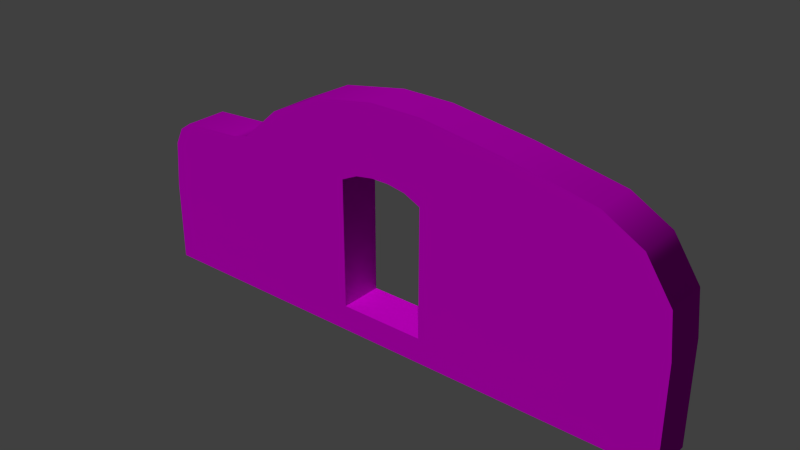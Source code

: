 # Source: decoration_buildings_wall_1.blend  (saved by Blender 2.70.0; exported with 4.5.12 LTS)
import bpy
from mathutils import Matrix  # noqa: F401  (used for matrix-valued properties, if any)

bpy.ops.wm.read_factory_settings(use_empty=True)
scene = bpy.context.scene
scene.name = 'Scene'

# ---- collections
col_collection_1 = bpy.data.collections.new('Collection 1'); scene.collection.children.link(col_collection_1)

# ---- images (referenced by path relative to the original .blend; pixels are not part of the script)
import os
ASSET_DIR = os.environ.get("B2B_ASSET_DIR", "")  # directory of the original .blend (textures are referenced by path, not embedded)
HERE = os.path.dirname(os.path.abspath(__file__))  # packed textures are extracted next to this script under _unpacked/

def load_image(name, relpath, width, height, colorspace="sRGB"):
    """Load a texture the original file referenced (path relative to the .blend, or extracted next to this script)."""
    p = next((c for c in (os.path.join(HERE, relpath), os.path.join(ASSET_DIR, relpath)) if relpath and os.path.exists(c)), "")
    if p:
        img = bpy.data.images.load(p, check_existing=True)
        img.name = name
    else:  # same state as the original file: an image datablock whose file is absent (Cycles renders it pink)
        img = bpy.data.images.new(name, width, height)
        img.source = "FILE"
        img.filepath = "//" + (relpath or name)
    img.colorspace_settings.name = colorspace
    return img
img_decoration_buildings_stone_1_normal_jpg = load_image('decoration_buildings_stone_1_normal.JPG', 'Texturen/decoration_buildings_stone_1_normal.JPG', 1024, 1024, 'sRGB')
img_decoration_buildings_stone_1_diffuse_jpg = load_image('decoration_buildings_stone_1_diffuse.JPG', 'Texturen/decoration_buildings_stone_1_diffuse.JPG', 1024, 1024, 'sRGB')

# ---- materials (node trees are filled in below, after node groups)
mat_decoration_buildings_wall_1_stone_1 = bpy.data.materials.new('decoration_buildings_wall_1_stone_1')
mat_decoration_buildings_wall_1_stone_1.alpha_threshold = 0.0
mat_decoration_buildings_wall_1_stone_1.roughness = 0.5
mat_decoration_buildings_wall_1_stone_1.line_color = (0.0, 0.0, 0.0, 1.0)

# ---- material node trees
mat_decoration_buildings_wall_1_stone_1.use_nodes = True; mat_decoration_buildings_wall_1_stone_1.node_tree.nodes.clear()
_N = mat_decoration_buildings_wall_1_stone_1.node_tree.nodes; _L = mat_decoration_buildings_wall_1_stone_1.node_tree.links
n0 = _N.new('ShaderNodeOutputMaterial'); n0.name = 'Material Output'; n0.location = (300, 300)
n1 = _N.new('ShaderNodeBsdfDiffuse'); n1.name = 'Diffuse BSDF'; n1.location = (10, 300)
n2 = _N.new('ShaderNodeTexImage'); n2.name = 'Image Texture.001'; n2.location = (-617, 52)
n2.width = 140
n2.image = img_decoration_buildings_stone_1_normal_jpg
n3 = _N.new('ShaderNodeTexCoord'); n3.name = 'Texture Coordinate'; n3.location = (-904, 283)
n4 = _N.new('ShaderNodeNormalMap'); n4.name = 'Normal Map'; n4.location = (-304, 30)
n5 = _N.new('ShaderNodeTexImage'); n5.name = 'Image Texture'; n5.location = (-605, 305)
n5.width = 140
n5.image = img_decoration_buildings_stone_1_diffuse_jpg
_L.new(n1.outputs[0], n0.inputs[0])
_L.new(n3.outputs[2], n5.inputs[0])
_L.new(n3.outputs[2], n2.inputs[0])
_L.new(n5.outputs[0], n1.inputs[0])
_L.new(n2.outputs[0], n4.inputs[1])
_L.new(n4.outputs[0], n1.inputs[2])
n0.is_active_output = True

# ---- world
world_world = bpy.data.worlds.new('World'); scene.world = world_world
world_world.color = (0.05088, 0.05088, 0.05088)
world_world.use_sun_shadow = False
world_world.sun_shadow_jitter_overblur = 0.0
world_world.cycles.sampling_method = 'MANUAL'
world_world.cycles.sample_map_resolution = 256

# ---- meshes
me_cube = bpy.data.meshes.new('Cube')
me_cube.from_pydata([(1.0, 1.0, 0.0), (1.0, 0.0, 0.0), (-1.0, 1.788e-07, 0.0), (-1.0, 1.0, 0.0), (1.0, 1.0, 3.0), (1.0, -5.96e-07, 3.0), (-1.0, 3.576e-07, 3.0), (-1.0, 1.0, 3.0), (0.2083, 1.0, 3.25), (0.2083, 5.96e-08, 3.25), (-0.2083, 1.192e-07, 3.25), (-0.2083, 1.0, 3.25), (-0.6171, 1.0, 3.181), (-0.6171, 1.788e-07, 3.181), (0.6171, 5.96e-08, 3.181), (0.6171, 1.0, 3.181), (4.9, -5.96e-07, 4.2), (-2.9, 3.576e-07, 4.0), (-2.9, 1.0, 4.0), (1.008, 1.0, 4.85), (1.008, 5.96e-08, 4.85), (-0.2083, 1.192e-07, 4.85), (-0.2083, 1.0, 4.85), (-1.717, 1.0, 4.581), (-1.717, 1.788e-07, 4.581), (2.917, 5.96e-08, 4.581), (2.917, 1.0, 4.581), (-3.8, 3.576e-07, 3.2), (-3.8, 1.0, 3.2), (-4.2, 3.576e-07, 3.1), (-4.2, 1.0, 3.1), (-5.7, 3.576e-07, 3.0), (-5.7, 1.0, 3.0), (-6.0, 3.576e-07, 2.8), (-6.0, 1.0, 2.8), (-6.2, 3.576e-07, 2.4), (-6.2, 1.0, 2.4), (-6.3, 3.576e-07, 1.3), (-6.3, 1.0, 1.3), (-6.3, 3.576e-07, -0.6), (-6.3, 1.0, -0.6), (6.5, 3.576e-07, -0.6), (6.5, 1.0, -0.6), (6.5, 3.576e-07, 1.8), (6.5, 1.0, 1.8), (6.4, 3.576e-07, 2.8), (6.4, 1.0, 2.8), (5.8, 3.576e-07, 3.7), (5.8, 1.0, 3.7), (4.9, 1.0, 4.2)], [], [(0, 3, 2, 1), (7, 12, 13, 6), (0, 1, 5, 4), (8, 9, 10, 11), (2, 3, 7, 6), (12, 11, 10, 13), (14, 9, 8, 15), (5, 14, 15, 4), (18, 17, 24, 23), (19, 22, 21, 20), (23, 24, 21, 22), (25, 26, 19, 20), (18, 28, 27, 17), (28, 30, 29, 27), (30, 32, 31, 29), (32, 34, 33, 31), (34, 36, 35, 33), (36, 38, 37, 35), (38, 40, 39, 37), (40, 42, 41, 39), (42, 44, 43, 41), (44, 46, 45, 43), (46, 48, 47, 45), (16, 49, 26, 25), (48, 49, 16, 47), (27, 6, 17), (6, 27, 2), (35, 31, 33), (2, 27, 29), (29, 37, 2), (35, 29, 31), (35, 37, 29), (39, 2, 37), (28, 18, 7), (7, 3, 28), (36, 34, 32), (3, 30, 28), (30, 3, 38), (36, 32, 30), (36, 30, 38), (40, 38, 3), (12, 7, 23), (49, 4, 26), (11, 12, 22), (23, 7, 18), (22, 12, 23), (11, 22, 8), (15, 19, 4), (8, 19, 15), (46, 44, 48), (22, 19, 8), (4, 19, 26), (45, 47, 43), (4, 49, 44), (44, 49, 48), (0, 44, 42), (44, 0, 4), (13, 24, 6), (5, 43, 16), (43, 47, 16), (1, 41, 43), (43, 5, 1), (16, 25, 5), (10, 21, 13), (24, 17, 6), (21, 24, 13), (10, 9, 21), (14, 5, 20), (9, 14, 20), (39, 1, 2), (21, 9, 20), (5, 25, 20), (39, 41, 1), (40, 0, 42), (3, 0, 40)])
me_cube.polygons.foreach_set('use_smooth', [True] * 75)
_uv = me_cube.uv_layers.new(name='UVMap')
_uv.uv.foreach_set('vector', [1.106, 1.358, 1.106, 1.23, 1.171, 1.23, 1.171, 1.358, 1.106, 1.686, 1.106, 1.659, 1.171, 1.659, 1.171, 1.686, 1.106, 1.358, 1.171, 1.358, 1.171, 1.552, 1.106, 1.552, 1.106, 1.605, 1.171, 1.605, 1.171, 1.632, 1.106, 1.632, 0.8794, 1.498, 0.9438, 1.498, 0.9438, 1.692, 0.8794, 1.692, 1.106, 1.659, 1.106, 1.632, 1.171, 1.632, 1.171, 1.659, 1.171, 1.579, 1.171, 1.605, 1.106, 1.605, 1.106, 1.579, 1.171, 1.552, 1.171, 1.579, 1.106, 1.579, 1.106, 1.552, -0.198, 0.8165, -0.2513, 0.8165, -0.2513, 0.6915, -0.198, 0.6915, -0.198, 0.4308, -0.198, 0.5462, -0.2513, 0.5462, -0.2513, 0.4308, -0.198, 0.6915, -0.2513, 0.6915, -0.2513, 0.5462, -0.198, 0.5462, -0.2513, 0.2481, -0.198, 0.2481, -0.198, 0.4308, -0.2513, 0.4308, -0.198, 0.8165, -0.198, 0.9306, -0.2514, 0.9306, -0.2513, 0.8165, -0.198, 0.9306, -0.198, 0.9697, -0.2514, 0.9697, -0.2514, 0.9306, -0.198, 0.9697, -0.198, 1.112, -0.2514, 1.112, -0.2514, 0.9697, -0.198, 1.112, -0.198, 1.146, -0.2514, 1.146, -0.2514, 1.112, -0.198, 1.146, -0.198, 1.189, -0.2514, 1.189, -0.2514, 1.146, -0.198, 1.189, -0.198, 1.294, -0.2514, 1.294, -0.2514, 1.189, -0.198, 1.294, -0.198, 1.474, -0.2514, 1.474, -0.2514, 1.294, 0.05804, 1.988, 0.05804, 1.154, 0.09468, 1.154, 0.09468, 1.988, -0.198, -0.4665, -0.198, -0.2389, -0.2513, -0.2389, -0.2513, -0.4665, -0.198, -0.2389, -0.198, -0.1436, -0.2513, -0.1436, -0.2513, -0.2389, -0.198, -0.1436, -0.198, -0.04103, -0.2513, -0.04103, -0.2513, -0.1436, -0.2513, 0.0566, -0.198, 0.0566, -0.198, 0.2481, -0.2513, 0.2481, -0.198, -0.04103, -0.198, 0.0566, -0.2513, 0.0566, -0.2513, -0.04103, 0.1982, 0.4435, 0.4147, 0.428, 0.2678, 0.5053, 0.4147, 0.428, 0.1982, 0.4435, 0.4147, 0.196, 0.01259, 0.3816, 0.05125, 0.428, 0.02805, 0.4125, 0.4147, 0.196, 0.1982, 0.4435, 0.1673, 0.4357, 0.1673, 0.4357, 0.004853, 0.2966, 0.4147, 0.196, 0.01259, 0.3816, 0.1673, 0.4357, 0.05125, 0.428, 0.01259, 0.3816, 0.004853, 0.2966, 0.1673, 0.4357, 0.004851, 0.1496, 0.4147, 0.196, 0.004853, 0.2966, 0.1982, 0.699, 0.2678, 0.6372, 0.4147, 0.7145, 0.4147, 0.7145, 0.4147, 0.9465, 0.1982, 0.699, 0.01258, 0.7609, 0.02805, 0.73, 0.05125, 0.7145, 0.4147, 0.9465, 0.1672, 0.7068, 0.1982, 0.699, 0.1672, 0.7068, 0.4147, 0.9465, 0.004851, 0.846, 0.01258, 0.7609, 0.05125, 0.7145, 0.1672, 0.7068, 0.01258, 0.7609, 0.1672, 0.7068, 0.004851, 0.846, 0.004851, 0.9929, 0.004851, 0.846, 0.4147, 0.9465, 0.4443, 0.7005, 0.4147, 0.7145, 0.3592, 0.5923, 0.8709, 0.6217, 0.5694, 0.7145, 0.7176, 0.5923, 0.4759, 0.6952, 0.4443, 0.7005, 0.4759, 0.5715, 0.3592, 0.5923, 0.4147, 0.7145, 0.2678, 0.6372, 0.4759, 0.5715, 0.4443, 0.7005, 0.3592, 0.5923, 0.4759, 0.6952, 0.4759, 0.5715, 0.5081, 0.6952, 0.5397, 0.7005, 0.57, 0.5715, 0.5694, 0.7145, 0.5081, 0.6952, 0.57, 0.5715, 0.5397, 0.7005, 0.9869, 0.73, 0.9947, 0.8073, 0.9405, 0.6604, 0.4759, 0.5715, 0.57, 0.5715, 0.5081, 0.6952, 0.5694, 0.7145, 0.57, 0.5715, 0.7176, 0.5923, 0.9869, 0.4125, 0.9405, 0.4821, 0.9947, 0.3352, 0.5694, 0.7145, 0.8709, 0.6217, 0.9947, 0.8073, 0.9947, 0.8073, 0.8709, 0.6217, 0.9405, 0.6604, 0.5694, 0.9465, 0.9947, 0.8073, 0.9947, 0.9929, 0.9947, 0.8073, 0.5694, 0.9465, 0.5694, 0.7145, 0.4443, 0.442, 0.3593, 0.5503, 0.4147, 0.428, 0.5694, 0.428, 0.9947, 0.3352, 0.871, 0.5208, 0.9947, 0.3352, 0.9405, 0.4821, 0.871, 0.5208, 0.5694, 0.196, 0.9947, 0.1496, 0.9947, 0.3352, 0.9947, 0.3352, 0.5694, 0.428, 0.5694, 0.196, 0.871, 0.5208, 0.7176, 0.5503, 0.5694, 0.428, 0.4759, 0.4473, 0.4759, 0.571, 0.4443, 0.442, 0.3593, 0.5503, 0.2678, 0.5053, 0.4147, 0.428, 0.4759, 0.571, 0.3593, 0.5503, 0.4443, 0.442, 0.4759, 0.4473, 0.5081, 0.4473, 0.4759, 0.571, 0.5398, 0.442, 0.5694, 0.428, 0.57, 0.571, 0.5081, 0.4473, 0.5398, 0.442, 0.57, 0.571, 0.004851, 0.1496, 0.5694, 0.196, 0.4147, 0.196, 0.4759, 0.571, 0.5081, 0.4473, 0.57, 0.571, 0.5694, 0.428, 0.7176, 0.5503, 0.57, 0.571, 0.004851, 0.1496, 0.9947, 0.1496, 0.5694, 0.196, 0.004851, 0.9929, 0.5694, 0.9465, 0.9947, 0.9929, 0.4147, 0.9465, 0.5694, 0.9465, 0.004851, 0.9929])
me_cube.materials.append(mat_decoration_buildings_wall_1_stone_1)
me_cube.use_remesh_preserve_volume = False
me_cube.use_remesh_preserve_attributes = False
me_cube.use_mirror_vertex_groups = False
me_cube.update()

# ---- objects
ob_cube = bpy.data.objects.new('Cube', me_cube)

# ---- transforms, parenting, visibility, modifiers, constraints
ob_cube.location = (0.0, 0.0, 0.0)
ob_cube.lock_rotations_4d = False
ob_cube.empty_display_type = 'ARROWS'
ob_cube.lineart.crease_threshold = 0.0
_m = ob_cube.modifiers.new('EdgeSplit', 'EDGE_SPLIT')

# ---- collection membership
col_collection_1.objects.link(ob_cube)

# ---- scene / render settings (as saved in the file)
scene.frame_start = 1; scene.frame_end = 250; scene.frame_set(1)
scene.render.engine = 'CYCLES'
scene.render.resolution_percentage = 50
scene.render.dither_intensity = 0.0
scene.cycles.use_denoising = False
scene.cycles.samples = 10
scene.cycles.sampling_pattern = 'TABULATED_SOBOL'
scene.cycles.light_sampling_threshold = 0.0
scene.cycles.use_adaptive_sampling = False
scene.cycles.use_light_tree = False
scene.cycles.blur_glossy = 0.0
scene.cycles.volume_bounces = 1
scene.cycles.pixel_filter_type = 'GAUSSIAN'
scene.cycles.sample_clamp_indirect = 0.0
scene.view_settings.view_transform = 'Standard'
bpy.context.view_layer.update()

# ---- added for rendering (the .blend has no active camera and no usable light): camera, sun
cam_auto = bpy.data.cameras.new('AutoCamera')
cam_auto.lens = 50.0
cam_auto.sensor_width = 36.0
cam_auto.clip_end = 1000.0
ob_auto_camera = bpy.data.objects.new('AutoCamera', cam_auto)
scene.collection.objects.link(ob_auto_camera)
ob_auto_camera.location = (13.0047, -14.9857, 12.4486)
ob_auto_camera.rotation_euler = (1.09748, -7.21219e-08, 0.694738)
scene.camera = ob_auto_camera
light_auto_sun = bpy.data.lights.new('AutoSun', 'SUN')
light_auto_sun.energy = 3.0
light_auto_sun.angle = 0.0523599
ob_auto_sun = bpy.data.objects.new('AutoSun', light_auto_sun)
scene.collection.objects.link(ob_auto_sun)
ob_auto_sun.rotation_euler = (0.872665, 0.174533, 0.523599)
bpy.context.view_layer.update()
